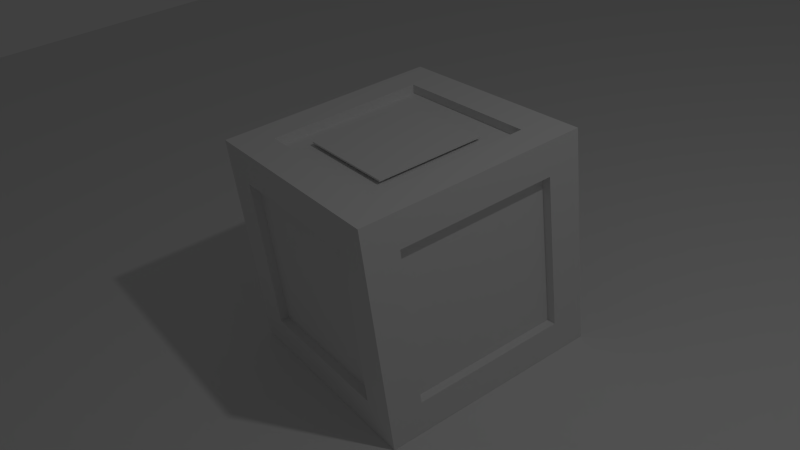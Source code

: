 # Source: box.blend  (saved by Blender 2.73.6; exported with 4.5.12 LTS)
import bpy
from mathutils import Matrix  # noqa: F401  (used for matrix-valued properties, if any)

bpy.ops.wm.read_factory_settings(use_empty=True)
scene = bpy.context.scene
scene.name = 'Scene'

# ---- collections
col_collection_1 = bpy.data.collections.new('Collection 1'); scene.collection.children.link(col_collection_1)

# ---- materials (node trees are filled in below, after node groups)
mat_material_001 = bpy.data.materials.new('Material.001')
mat_material_001.alpha_threshold = 0.0
mat_material_001.use_transparent_shadow = False
mat_material_001.roughness = 0.5
mat_material_001.specular_intensity = 0.0
mat_material = bpy.data.materials.new('Material')
mat_material.alpha_threshold = 0.0
mat_material.use_transparent_shadow = False
mat_material.roughness = 0.5
mat_material.specular_intensity = 0.0
mat_material.line_color = (0.0, 0.0, 0.0, 1.0)

# ---- material node trees

# ---- world
world_world = bpy.data.worlds.new('World'); scene.world = world_world
world_world.color = (0.05088, 0.05088, 0.05088)
world_world.use_sun_shadow = False
world_world.sun_shadow_jitter_overblur = 0.0
world_world.cycles.sampling_method = 'MANUAL'
world_world.cycles.sample_map_resolution = 256

# ---- cameras
cam_camera = bpy.data.cameras.new('Camera')
cam_camera.clip_end = 100.0
cam_camera.lens = 35.0
cam_camera.sensor_width = 32.0
cam_camera.sensor_height = 18.0
cam_camera.ortho_scale = 7.314
cam_camera.dof.focus_distance = 0.0
cam_camera.dof.aperture_fstop = 0.0

# ---- lights
light_lamp = bpy.data.lights.new('Lamp', 'POINT')
light_lamp.transmission_factor = 0.0
light_lamp.cutoff_distance = 30.0
light_lamp.energy = 100.0
light_lamp.shadow_buffer_clip_start = 1.001
light_lamp.shadow_soft_size = 0.1
light_lamp.shadow_maximum_resolution = 0.006
light_lamp.use_absolute_resolution = True
light_lamp.cycles.use_multiple_importance_sampling = False

# ---- meshes
me_plane = bpy.data.meshes.new('Plane')
me_plane.from_pydata([(-1.0, -1.0, 0.0), (1.0, -1.0, 0.0), (-1.0, 1.0, 0.0), (1.0, 1.0, 0.0)], [], [(0, 1, 3, 2)])
me_plane.use_remesh_preserve_volume = False
me_plane.use_remesh_preserve_attributes = False
me_plane.use_mirror_vertex_groups = False
me_plane.update()
me_cube_001 = bpy.data.meshes.new('Cube.001')
me_cube_001.from_pydata([(-1.0, -1.0, -1.0), (-1.0, -1.0, 1.0), (-1.0, 1.0, -1.0), (-1.0, 1.0, 1.0), (1.0, -1.0, -1.0), (1.0, -1.0, 1.0), (1.0, 1.0, -1.0), (1.0, 1.0, 1.0)], [], [(1, 3, 2, 0), (3, 7, 6, 2), (7, 5, 4, 6), (5, 1, 0, 4), (0, 2, 6, 4), (5, 7, 3, 1)])
_uv = me_cube_001.uv_layers.new(name='UVMap')
_uv.uv.foreach_set('vector', [0.4134, 0.1341, 0.5573, 0.1341, 0.5573, 0.278, 0.4134, 0.278, 0.4134, 0.1341, 0.5573, 0.1341, 0.5573, 0.278, 0.4134, 0.278, 0.4134, 0.1341, 0.5573, 0.1341, 0.5573, 0.278, 0.4134, 0.278, 0.4134, 0.1341, 0.5573, 0.1341, 0.5573, 0.278, 0.4134, 0.278, 0.4134, 0.1341, 0.5573, 0.1341, 0.5573, 0.278, 0.4134, 0.278, 0.002952, -0.007525, 0.4207, -0.007525, 0.4207, 0.358, 0.002952, 0.358])
me_cube_001.materials.append(mat_material_001)
me_cube_001.use_remesh_preserve_volume = False
me_cube_001.use_remesh_preserve_attributes = False
me_cube_001.use_mirror_vertex_groups = False
me_cube_001.update()
me_cube = bpy.data.meshes.new('Cube')
me_cube.from_pydata([(1.0, 1.0, -1.0), (1.0, -1.0, -1.0), (-1.0, -1.0, -1.0), (-1.0, 1.0, -1.0), (1.0, 1.0, 1.0), (1.0, -1.0, 1.0), (-1.0, -1.0, 1.0), (-1.0, 1.0, 1.0), (0.7, 0.7, 1.0), (0.7, -0.7, 1.0), (-0.7, 0.7, 1.0), (-0.7, -0.7, 1.0), (0.7, 1.0, -0.7), (-0.7, 1.0, -0.7), (0.7, 1.0, 0.7), (-0.7, 1.0, 0.7), (1.0, 0.7, -0.7), (1.0, -0.7, -0.7), (1.0, 0.7, 0.7), (1.0, -0.7, 0.7), (0.7, -1.0, -0.7), (-0.7, -1.0, -0.7), (0.7, -1.0, 0.7), (-0.7, -1.0, 0.7), (-1.0, -0.7, -0.7), (-1.0, 0.7, -0.7), (-1.0, -0.7, 0.7), (-1.0, 0.7, 0.7), (0.7, 0.7, -1.0), (0.7, -0.7, -1.0), (-0.7, 0.7, -1.0), (-0.7, -0.7, -1.0), (0.7, 0.7, 0.92), (0.7, -0.7, 0.92), (-0.7, 0.7, 0.92), (-0.7, -0.7, 0.92), (0.7, 0.92, -0.7), (-0.7, 0.92, -0.7), (0.7, 0.92, 0.7), (-0.7, 0.92, 0.7), (0.92, 0.7, -0.7), (0.92, -0.7, -0.7), (0.92, 0.7, 0.7), (0.92, -0.7, 0.7), (0.7, -0.92, -0.7), (-0.7, -0.92, -0.7), (0.7, -0.92, 0.7), (-0.7, -0.92, 0.7), (-0.92, -0.7, -0.7), (-0.92, 0.7, -0.7), (-0.92, -0.7, 0.7), (-0.92, 0.7, 0.7), (0.7, 0.7, -0.92), (0.7, -0.7, -0.92), (-0.7, 0.7, -0.92), (-0.7, -0.7, -0.92), (-0.4114, -0.4011, 0.9186), (-0.4114, 0.4299, 0.9186), (0.4197, -0.4011, 0.9186), (0.4197, 0.4299, 0.9186)], [], [(2, 3, 30, 31), (7, 6, 11, 10), (4, 5, 19, 18), (5, 6, 23, 22), (6, 7, 27, 26), (7, 4, 14, 15), (10, 11, 35, 34), (6, 5, 9, 11), (4, 7, 10, 8), (5, 4, 8, 9), (15, 14, 38, 39), (3, 7, 15, 13), (4, 0, 12, 14), (0, 3, 13, 12), (18, 19, 43, 42), (5, 1, 17, 19), (0, 4, 18, 16), (1, 0, 16, 17), (22, 23, 47, 46), (6, 2, 21, 23), (1, 5, 22, 20), (2, 1, 20, 21), (26, 27, 51, 50), (7, 3, 25, 27), (2, 6, 26, 24), (3, 2, 24, 25), (31, 30, 54, 55), (1, 2, 31, 29), (3, 0, 28, 30), (0, 1, 29, 28), (32, 34, 35, 33), (11, 9, 33, 35), (8, 10, 34, 32), (9, 8, 32, 33), (38, 36, 37, 39), (13, 15, 39, 37), (14, 12, 36, 38), (12, 13, 37, 36), (40, 42, 43, 41), (19, 17, 41, 43), (16, 18, 42, 40), (17, 16, 40, 41), (44, 46, 47, 45), (23, 21, 45, 47), (20, 22, 46, 44), (21, 20, 44, 45), (48, 50, 51, 49), (27, 25, 49, 51), (24, 26, 50, 48), (25, 24, 48, 49), (52, 53, 55, 54), (29, 31, 55, 53), (30, 28, 52, 54), (28, 29, 53, 52), (56, 57, 59, 58)])
_uv = me_cube.uv_layers.new(name='UVMap')
_uv.uv.foreach_set('vector', [0.4327, 0.9942, 0.4327, 0.4431, 0.4956, 0.5258, 0.4956, 0.9115, 0.5785, 0.4392, 0.5785, 0.997, 0.4957, 0.9133, 0.4957, 0.5228, 0.7442, 0.4533, 0.7442, 0.9931, 0.664, 0.9121, 0.664, 0.5343, 0.2443, 0.4329, 0.2443, 0.9956, 0.1801, 0.9112, 0.1801, 0.5173, 0.7607, 0.9995, 0.7607, 0.429, 0.8258, 0.5146, 0.8258, 0.914, 0.172, 0.9915, 0.172, 0.4447, 0.251, 0.5267, 0.251, 0.9095, 0.8299, 0.7978, 0.5867, 0.7978, 0.5867, 0.7839, 0.8299, 0.7839, 0.5854, 0.9973, 0.5854, 0.4351, 0.6609, 0.5195, 0.6609, 0.9129, 0.4944, 0.4369, 0.4944, 0.9922, 0.4168, 0.9089, 0.4168, 0.5202, 0.3321, 0.9877, 0.3321, 0.4453, 0.4132, 0.5267, 0.4132, 0.9063, 0.5867, 0.663, 0.8299, 0.663, 0.8299, 0.6769, 0.5867, 0.6769, 0.08466, 0.4486, 0.08466, 0.9924, 0.003084, 0.9108, 0.003084, 0.5302, 0.08659, 0.9928, 0.08659, 0.4411, 0.1693, 0.5239, 0.1693, 0.91, 0.3285, 0.4382, 0.3285, 0.9904, 0.2545, 0.9075, 0.2545, 0.521, 0.8299, 0.7373, 0.5867, 0.7373, 0.5867, 0.7234, 0.8299, 0.7234, 0.919, 0.9906, 0.919, 0.4439, 1.001, 0.5259, 1.001, 0.9086, 0.8354, 0.4417, 0.8354, 0.9992, 0.7518, 0.9156, 0.7518, 0.5254, 0.8402, 0.9944, 0.8402, 0.4423, 0.9145, 0.5251, 0.9145, 0.9116, 0.8299, 0.8431, 0.5867, 0.8431, 0.5867, 0.8292, 0.8299, 0.8292, 0.1735, 0.4367, 0.1735, 0.9849, 0.09123, 0.9027, 0.09123, 0.5189, 0.0001413, 0.9781, 0.0001411, 0.4435, 0.08034, 0.5237, 0.08034, 0.8979, 0.2652, 0.9948, 0.2652, 0.4248, 0.3302, 0.5103, 0.3302, 0.9093, 0.5867, 0.7536, 0.8299, 0.7536, 0.8299, 0.7675, 0.5867, 0.7675, 0.668, 0.9833, 0.668, 0.4383, 0.7498, 0.5201, 0.7498, 0.9015, 1.002, 0.4351, 1.002, 0.9954, 0.9179, 0.9113, 0.9179, 0.5191, 0.9064, 0.4406, 0.9064, 0.9968, 0.8429, 0.9134, 0.8429, 0.524, 0.3788, 0.9951, 0.3788, 0.7163, 0.391, 0.7163, 0.391, 0.9951, 0.6514, 0.4387, 0.6514, 0.9987, 0.5875, 0.9147, 0.5875, 0.5227, 0.5136, 0.9931, 0.5136, 0.4355, 0.5772, 0.5191, 0.5772, 0.9094, 0.4057, 0.4479, 0.4057, 0.9895, 0.3439, 0.9083, 0.3439, 0.5292, 0.9972, 0.9964, 0.6575, 0.9964, 0.6575, 0.6567, 0.9972, 0.6567, 0.3656, 0.7149, 0.3656, 0.4361, 0.3778, 0.4361, 0.3778, 0.7149, 0.8299, 0.7222, 0.5867, 0.7222, 0.5867, 0.7083, 0.8299, 0.7083, 0.5867, 0.6781, 0.8299, 0.6781, 0.8299, 0.692, 0.5867, 0.692, 0.6676, 0.4417, 0.6676, 0.7788, 0.3305, 0.7788, 0.3305, 0.4417, 0.5797, 0.6093, 0.5797, 0.8525, 0.5658, 0.8525, 0.5658, 0.6093, 0.4711, 0.8556, 0.4711, 0.6124, 0.485, 0.6124, 0.485, 0.8556, 0.8299, 0.828, 0.5867, 0.828, 0.5867, 0.8141, 0.8299, 0.8141, 0.3345, 0.6634, 0.3345, 1.001, -0.003071, 1.001, -0.00307, 0.6634, 0.5356, 0.8525, 0.5356, 0.6093, 0.5495, 0.6093, 0.5495, 0.8525, 0.5192, 0.6093, 0.5192, 0.8525, 0.5053, 0.8525, 0.5053, 0.6093, 0.5867, 0.799, 0.8299, 0.799, 0.8299, 0.8129, 0.5867, 0.8129, 0.4102, 0.439, 0.4102, 0.7662, 0.08291, 0.7662, 0.08291, 0.439, 0.4409, 0.8556, 0.4409, 0.6124, 0.4548, 0.6124, 0.4548, 0.8556, 0.5344, 0.6093, 0.5344, 0.8525, 0.5205, 0.8525, 0.5205, 0.6093, 0.3656, 0.9951, 0.3656, 0.7163, 0.3778, 0.7163, 0.3778, 0.9951, 0.3304, 0.9968, 0.3304, 0.6629, 0.6643, 0.6629, 0.6643, 0.9968, 0.456, 0.8556, 0.456, 0.6124, 0.4699, 0.6124, 0.4699, 0.8556, 0.5646, 0.6093, 0.5646, 0.8525, 0.5507, 0.8525, 0.5507, 0.6093, 0.8299, 0.7071, 0.5867, 0.7071, 0.5867, 0.6932, 0.8299, 0.6932, 0.9196, 0.7758, 0.5787, 0.7758, 0.5787, 0.4349, 0.9196, 0.4349, 0.8299, 0.7524, 0.5867, 0.7524, 0.5867, 0.7385, 0.8299, 0.7385, 0.3788, 0.7149, 0.3788, 0.4361, 0.391, 0.4361, 0.391, 0.7149, 0.8299, 0.7827, 0.5867, 0.7827, 0.5867, 0.7688, 0.8299, 0.7688, 0.0, 0.0, 0.0, 0.0, 0.0, 0.0, 0.0, 0.0])
me_cube.materials.append(mat_material)
me_cube.materials.append(mat_material_001)
me_cube.use_remesh_preserve_volume = False
me_cube.use_remesh_preserve_attributes = False
me_cube.use_mirror_vertex_groups = False
me_cube.update()

# ---- objects
ob_plane = bpy.data.objects.new('Plane', me_plane)
ob_cube_001 = bpy.data.objects.new('Cube.001', me_cube_001)
ob_cube = bpy.data.objects.new('Cube', me_cube)
ob_lamp = bpy.data.objects.new('Lamp', light_lamp)
ob_camera = bpy.data.objects.new('Camera', cam_camera)

# ---- transforms, parenting, visibility, modifiers, constraints
ob_plane.location = (-0.09552, -0.8084, -1.001)
ob_plane.scale = (12.19, 12.19, 12.19)
ob_plane.lineart.crease_threshold = 0.0
ob_cube_001.location = (0.0, 0.0, 0.9517)
ob_cube_001.scale = (0.4772, 0.4772, 0.007396)
ob_cube_001.lineart.crease_threshold = 0.0
ob_cube.location = (0.0, 0.0, 0.0)
ob_cube.lock_rotations_4d = False
ob_cube.empty_display_type = 'ARROWS'
ob_cube.lineart.crease_threshold = 0.0
ob_lamp.location = (4.076, 1.005, 5.904)
ob_lamp.rotation_euler = (0.6503, 0.05522, 1.866)
ob_lamp.lock_rotations_4d = False
ob_lamp.empty_display_type = 'ARROWS'
ob_lamp.color = (0.0, 0.0, 0.0, 0.0)
ob_lamp.lineart.crease_threshold = 0.0
ob_camera.location = (5.315, -3.321, 3.914)
ob_camera.rotation_euler = (1.028, 0.1168, 0.9505)
ob_camera.lock_rotations_4d = False
ob_camera.empty_display_type = 'ARROWS'
ob_camera.color = (0.0, 0.0, 0.0, 0.0)
ob_camera.display_type = 'WIRE'
ob_camera.lineart.crease_threshold = 0.0

# ---- collection membership
col_collection_1.objects.link(ob_plane)
col_collection_1.objects.link(ob_cube_001)
col_collection_1.objects.link(ob_cube)
col_collection_1.objects.link(ob_lamp)
col_collection_1.objects.link(ob_camera)

# ---- scene / render settings (as saved in the file)
scene.camera = ob_camera
scene.frame_start = 1; scene.frame_end = 250; scene.frame_set(1)
scene.render.engine = 'BLENDER_EEVEE_NEXT'
scene.render.resolution_percentage = 50
scene.render.dither_intensity = 0.0
scene.cycles.use_denoising = False
scene.cycles.samples = 10
scene.cycles.sampling_pattern = 'TABULATED_SOBOL'
scene.cycles.light_sampling_threshold = 0.0
scene.cycles.use_adaptive_sampling = False
scene.cycles.use_light_tree = False
scene.cycles.blur_glossy = 0.0
scene.cycles.pixel_filter_type = 'GAUSSIAN'
scene.cycles.sample_clamp_indirect = 0.0
scene.view_settings.view_transform = 'Standard'
bpy.context.view_layer.update()
